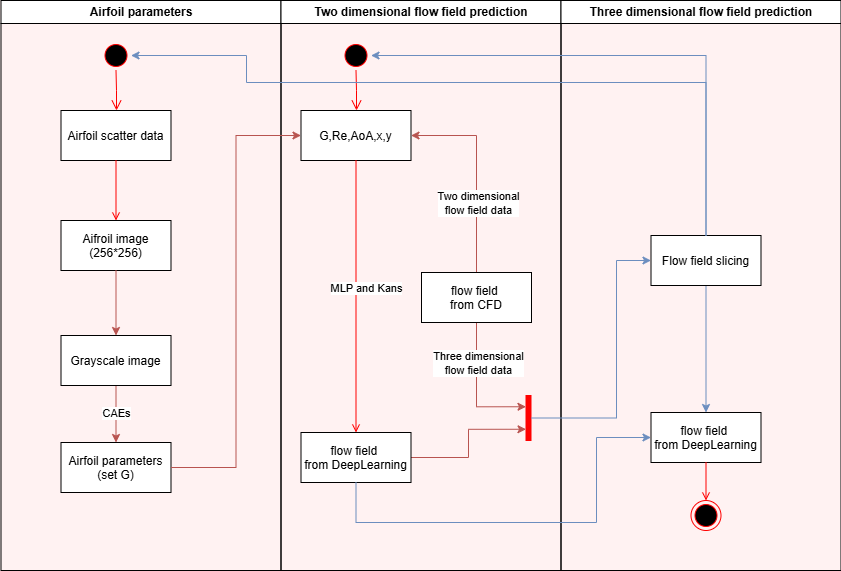

The diagram above was exported from draw.io. Its source (the exported page's mxGraphModel, read from the mxfile embedded in the PNG):
<mxGraphModel dx="1021" dy="661" grid="1" gridSize="10" guides="1" tooltips="1" connect="1" arrows="1" fold="1" page="1" pageScale="1" pageWidth="1169" pageHeight="826" background="#FFF2F2" math="0" shadow="0">
  <root>
    <mxCell id="0" />
    <mxCell id="1" parent="0" />
    <mxCell id="2" value="Airfoil parameters" style="swimlane;whiteSpace=wrap" parent="1" vertex="1">
      <mxGeometry x="164.5" y="128" width="280" height="570" as="geometry" />
    </mxCell>
    <mxCell id="5" value="" style="ellipse;shape=startState;fillColor=#000000;strokeColor=#ff0000;" parent="2" vertex="1">
      <mxGeometry x="100" y="40" width="30" height="30" as="geometry" />
    </mxCell>
    <mxCell id="6" value="" style="edgeStyle=elbowEdgeStyle;elbow=horizontal;verticalAlign=bottom;endArrow=open;endSize=8;strokeColor=#FF0000;endFill=1;rounded=0" parent="2" source="5" target="7" edge="1">
      <mxGeometry x="100" y="40" as="geometry">
        <mxPoint x="115" y="110" as="targetPoint" />
      </mxGeometry>
    </mxCell>
    <mxCell id="7" value="Airfoil scatter data" style="" parent="2" vertex="1">
      <mxGeometry x="60" y="110" width="110" height="50" as="geometry" />
    </mxCell>
    <mxCell id="8" value="Aifroil image&#10;(256*256)" style="" parent="2" vertex="1">
      <mxGeometry x="60" y="220" width="110" height="50" as="geometry" />
    </mxCell>
    <mxCell id="9" value="" style="endArrow=open;strokeColor=#FF0000;endFill=1;rounded=0" parent="2" source="7" target="8" edge="1">
      <mxGeometry relative="1" as="geometry" />
    </mxCell>
    <mxCell id="10" value="Airfoil parameters&#10;(set G)" style="" parent="2" vertex="1">
      <mxGeometry x="60" y="442" width="110" height="50" as="geometry" />
    </mxCell>
    <mxCell id="0zO4DhiVwoGzw1-oILdd-43" value="" style="edgeStyle=orthogonalEdgeStyle;rounded=0;orthogonalLoop=1;jettySize=auto;html=1;fillColor=#f8cecc;strokeColor=#b85450;verticalAlign=middle;" edge="1" parent="2" source="0zO4DhiVwoGzw1-oILdd-41" target="10">
      <mxGeometry relative="1" as="geometry" />
    </mxCell>
    <mxCell id="0zO4DhiVwoGzw1-oILdd-51" value="CAEs" style="edgeLabel;html=1;align=center;verticalAlign=middle;resizable=0;points=[];" vertex="1" connectable="0" parent="0zO4DhiVwoGzw1-oILdd-43">
      <mxGeometry x="-0.0526" relative="1" as="geometry">
        <mxPoint as="offset" />
      </mxGeometry>
    </mxCell>
    <mxCell id="0zO4DhiVwoGzw1-oILdd-41" value="Grayscale image" style="" vertex="1" parent="2">
      <mxGeometry x="60" y="335" width="110" height="50" as="geometry" />
    </mxCell>
    <mxCell id="0zO4DhiVwoGzw1-oILdd-42" value="" style="edgeStyle=orthogonalEdgeStyle;rounded=0;orthogonalLoop=1;jettySize=auto;html=1;fillColor=#f8cecc;strokeColor=#b85450;" edge="1" parent="2" source="8" target="0zO4DhiVwoGzw1-oILdd-41">
      <mxGeometry relative="1" as="geometry" />
    </mxCell>
    <mxCell id="3" value="Two dimensional flow field prediction" style="swimlane;whiteSpace=wrap" parent="1" vertex="1">
      <mxGeometry x="444.5" y="128" width="280" height="570" as="geometry" />
    </mxCell>
    <mxCell id="13" value="" style="ellipse;shape=startState;fillColor=#000000;strokeColor=#ff0000;" parent="3" vertex="1">
      <mxGeometry x="60" y="40" width="30" height="30" as="geometry" />
    </mxCell>
    <mxCell id="14" value="" style="edgeStyle=elbowEdgeStyle;elbow=horizontal;verticalAlign=bottom;endArrow=open;endSize=8;strokeColor=#FF0000;endFill=1;rounded=0" parent="3" source="13" target="15" edge="1">
      <mxGeometry x="40" y="20" as="geometry">
        <mxPoint x="55" y="90" as="targetPoint" />
      </mxGeometry>
    </mxCell>
    <mxCell id="15" value="G,Re,AoA,x,y" style="" parent="3" vertex="1">
      <mxGeometry x="20" y="110" width="110" height="50" as="geometry" />
    </mxCell>
    <mxCell id="0zO4DhiVwoGzw1-oILdd-53" style="edgeStyle=orthogonalEdgeStyle;rounded=0;orthogonalLoop=1;jettySize=auto;html=1;entryX=0;entryY=0.75;entryDx=0;entryDy=0;fillColor=#f8cecc;strokeColor=#b85450;" edge="1" parent="3" source="16" target="34">
      <mxGeometry relative="1" as="geometry" />
    </mxCell>
    <mxCell id="0zO4DhiVwoGzw1-oILdd-67" value="&lt;span style=&quot;color: rgba(0, 0, 0, 0); font-family: monospace; font-size: 0px; text-align: start; background-color: rgb(251, 251, 251);&quot;&gt;%3CmxGraphModel%3E%3Croot%3E%3CmxCell%20id%3D%220%22%2F%3E%3CmxCell%20id%3D%221%22%20parent%3D%220%22%2F%3E%3CmxCell%20id%3D%222%22%20value%3D%22Two%20dimensional%26lt%3Bdiv%26gt%3Bflow%20field%20data%26lt%3B%2Fdiv%26gt%3B%22%20style%3D%22edgeLabel%3Bhtml%3D1%3Balign%3Dcenter%3BverticalAlign%3Dmiddle%3Bresizable%3D0%3Bpoints%3D%5B%5D%3B%22%20vertex%3D%221%22%20connectable%3D%220%22%20parent%3D%221%22%3E%3CmxGeometry%20x%3D%22641%22%20y%3D%22330%22%20as%3D%22geometry%22%2F%3E%3C%2FmxCell%3E%3C%2Froot%3E%3C%2FmxGraphModel%3E&lt;/span&gt;" style="edgeLabel;html=1;align=center;verticalAlign=middle;resizable=0;points=[];" vertex="1" connectable="0" parent="0zO4DhiVwoGzw1-oILdd-53">
      <mxGeometry x="-0.0433" y="1" relative="1" as="geometry">
        <mxPoint as="offset" />
      </mxGeometry>
    </mxCell>
    <mxCell id="16" value="flow field &#10;from DeepLearning" style="" parent="3" vertex="1">
      <mxGeometry x="20" y="432" width="110" height="50" as="geometry" />
    </mxCell>
    <mxCell id="17" value="" style="endArrow=open;strokeColor=#FF0000;endFill=1;rounded=0" parent="3" source="15" target="16" edge="1">
      <mxGeometry relative="1" as="geometry" />
    </mxCell>
    <mxCell id="0zO4DhiVwoGzw1-oILdd-50" value="MLP and Kans" style="edgeLabel;html=1;align=center;verticalAlign=middle;resizable=0;points=[];" vertex="1" connectable="0" parent="17">
      <mxGeometry x="-0.0667" y="10" relative="1" as="geometry">
        <mxPoint as="offset" />
      </mxGeometry>
    </mxCell>
    <mxCell id="0zO4DhiVwoGzw1-oILdd-49" style="edgeStyle=orthogonalEdgeStyle;rounded=0;orthogonalLoop=1;jettySize=auto;html=1;entryX=1;entryY=0.5;entryDx=0;entryDy=0;fillColor=#f8cecc;strokeColor=#b85450;" edge="1" parent="3" source="30" target="15">
      <mxGeometry relative="1" as="geometry">
        <Array as="points">
          <mxPoint x="196" y="135" />
        </Array>
      </mxGeometry>
    </mxCell>
    <mxCell id="0zO4DhiVwoGzw1-oILdd-64" value="Two dimensional&lt;div&gt;flow field data&lt;/div&gt;" style="edgeLabel;html=1;align=center;verticalAlign=middle;resizable=0;points=[];" vertex="1" connectable="0" parent="0zO4DhiVwoGzw1-oILdd-49">
      <mxGeometry x="-0.3047" y="-1" relative="1" as="geometry">
        <mxPoint as="offset" />
      </mxGeometry>
    </mxCell>
    <mxCell id="0zO4DhiVwoGzw1-oILdd-55" style="edgeStyle=orthogonalEdgeStyle;rounded=0;orthogonalLoop=1;jettySize=auto;html=1;entryX=0;entryY=0.25;entryDx=0;entryDy=0;fillColor=#f8cecc;strokeColor=#b85450;" edge="1" parent="3" source="30" target="34">
      <mxGeometry relative="1" as="geometry" />
    </mxCell>
    <mxCell id="0zO4DhiVwoGzw1-oILdd-65" value="&lt;span style=&quot;color: rgba(0, 0, 0, 0); font-family: monospace; font-size: 0px; text-align: start; background-color: rgb(251, 251, 251);&quot;&gt;%3CmxGraphModel%3E%3Croot%3E%3CmxCell%20id%3D%220%22%2F%3E%3CmxCell%20id%3D%221%22%20parent%3D%220%22%2F%3E%3CmxCell%20id%3D%222%22%20value%3D%22Three%20dimensional%26amp%3Bnbsp%3B%26lt%3Bdiv%26gt%3Bflow%20field%20data%26lt%3B%2Fdiv%26gt%3B%22%20style%3D%22edgeLabel%3Bhtml%3D1%3Balign%3Dcenter%3BverticalAlign%3Dmiddle%3Bresizable%3D0%3Bpoints%3D%5B%5D%3B%22%20vertex%3D%221%22%20connectable%3D%220%22%20parent%3D%221%22%3E%3CmxGeometry%20x%3D%22779%22%20y%3D%22460%22%20as%3D%22geometry%22%2F%3E%3C%2FmxCell%3E%3C%2Froot%3E%3C%2FmxGraphModel%3E&lt;/span&gt;" style="edgeLabel;html=1;align=center;verticalAlign=middle;resizable=0;points=[];" vertex="1" connectable="0" parent="0zO4DhiVwoGzw1-oILdd-55">
      <mxGeometry x="-0.6556" y="-2" relative="1" as="geometry">
        <mxPoint as="offset" />
      </mxGeometry>
    </mxCell>
    <mxCell id="0zO4DhiVwoGzw1-oILdd-66" value="Three dimensional&lt;div&gt;flow field data&lt;/div&gt;" style="edgeLabel;html=1;align=center;verticalAlign=middle;resizable=0;points=[];" vertex="1" connectable="0" parent="0zO4DhiVwoGzw1-oILdd-55">
      <mxGeometry x="-0.6802" y="1" relative="1" as="geometry">
        <mxPoint y="19" as="offset" />
      </mxGeometry>
    </mxCell>
    <mxCell id="30" value="flow field &#10;from CFD" style="" parent="3" vertex="1">
      <mxGeometry x="140.5" y="272" width="110" height="50" as="geometry" />
    </mxCell>
    <mxCell id="34" value="" style="whiteSpace=wrap;strokeColor=#FF0000;fillColor=#FF0000" parent="3" vertex="1">
      <mxGeometry x="245" y="395" width="5" height="45" as="geometry" />
    </mxCell>
    <mxCell id="4" value="Three dimensional flow field prediction" style="swimlane;whiteSpace=wrap" parent="1" vertex="1">
      <mxGeometry x="724.5" y="128" width="280" height="570" as="geometry" />
    </mxCell>
    <mxCell id="33" value="flow field &#10;from DeepLearning" style="" parent="4" vertex="1">
      <mxGeometry x="90" y="412" width="110" height="50" as="geometry" />
    </mxCell>
    <mxCell id="38" value="" style="ellipse;shape=endState;fillColor=#000000;strokeColor=#ff0000" parent="4" vertex="1">
      <mxGeometry x="130" y="500" width="30" height="30" as="geometry" />
    </mxCell>
    <mxCell id="39" value="" style="endArrow=open;strokeColor=#FF0000;endFill=1;rounded=0" parent="4" source="33" target="38" edge="1">
      <mxGeometry relative="1" as="geometry" />
    </mxCell>
    <mxCell id="0zO4DhiVwoGzw1-oILdd-61" style="edgeStyle=orthogonalEdgeStyle;rounded=0;orthogonalLoop=1;jettySize=auto;html=1;entryX=0.5;entryY=0;entryDx=0;entryDy=0;fillColor=#dae8fc;strokeColor=#6c8ebf;" edge="1" parent="4" source="0zO4DhiVwoGzw1-oILdd-52" target="33">
      <mxGeometry relative="1" as="geometry" />
    </mxCell>
    <mxCell id="0zO4DhiVwoGzw1-oILdd-52" value="Flow field slicing" style="" vertex="1" parent="4">
      <mxGeometry x="90" y="235" width="110" height="50" as="geometry" />
    </mxCell>
    <mxCell id="0zO4DhiVwoGzw1-oILdd-46" style="edgeStyle=orthogonalEdgeStyle;rounded=0;orthogonalLoop=1;jettySize=auto;html=1;entryX=0;entryY=0.5;entryDx=0;entryDy=0;fillColor=#f8cecc;strokeColor=#b85450;" edge="1" parent="1" source="10" target="15">
      <mxGeometry relative="1" as="geometry" />
    </mxCell>
    <mxCell id="0zO4DhiVwoGzw1-oILdd-56" style="edgeStyle=orthogonalEdgeStyle;rounded=0;orthogonalLoop=1;jettySize=auto;html=1;entryX=0;entryY=0.5;entryDx=0;entryDy=0;fillColor=#dae8fc;strokeColor=#6c8ebf;" edge="1" parent="1" source="34" target="0zO4DhiVwoGzw1-oILdd-52">
      <mxGeometry relative="1" as="geometry">
        <Array as="points">
          <mxPoint x="780" y="546" />
          <mxPoint x="780" y="388" />
        </Array>
      </mxGeometry>
    </mxCell>
    <mxCell id="0zO4DhiVwoGzw1-oILdd-57" style="edgeStyle=orthogonalEdgeStyle;rounded=0;orthogonalLoop=1;jettySize=auto;html=1;entryX=1;entryY=0.5;entryDx=0;entryDy=0;fillColor=#dae8fc;strokeColor=#6c8ebf;" edge="1" parent="1" source="0zO4DhiVwoGzw1-oILdd-52" target="13">
      <mxGeometry relative="1" as="geometry">
        <Array as="points">
          <mxPoint x="870" y="183" />
        </Array>
      </mxGeometry>
    </mxCell>
    <mxCell id="0zO4DhiVwoGzw1-oILdd-58" style="edgeStyle=orthogonalEdgeStyle;rounded=0;orthogonalLoop=1;jettySize=auto;html=1;entryX=1;entryY=0.5;entryDx=0;entryDy=0;fillColor=#dae8fc;strokeColor=#6c8ebf;" edge="1" parent="1" source="0zO4DhiVwoGzw1-oILdd-52" target="5">
      <mxGeometry relative="1" as="geometry">
        <Array as="points">
          <mxPoint x="870" y="210" />
          <mxPoint x="410" y="210" />
          <mxPoint x="410" y="183" />
        </Array>
      </mxGeometry>
    </mxCell>
    <mxCell id="0zO4DhiVwoGzw1-oILdd-63" style="edgeStyle=orthogonalEdgeStyle;rounded=0;orthogonalLoop=1;jettySize=auto;html=1;entryX=0;entryY=0.5;entryDx=0;entryDy=0;fillColor=#dae8fc;strokeColor=#6c8ebf;" edge="1" parent="1" source="16" target="33">
      <mxGeometry relative="1" as="geometry">
        <Array as="points">
          <mxPoint x="520" y="650" />
          <mxPoint x="760" y="650" />
          <mxPoint x="760" y="565" />
        </Array>
      </mxGeometry>
    </mxCell>
  </root>
</mxGraphModel>